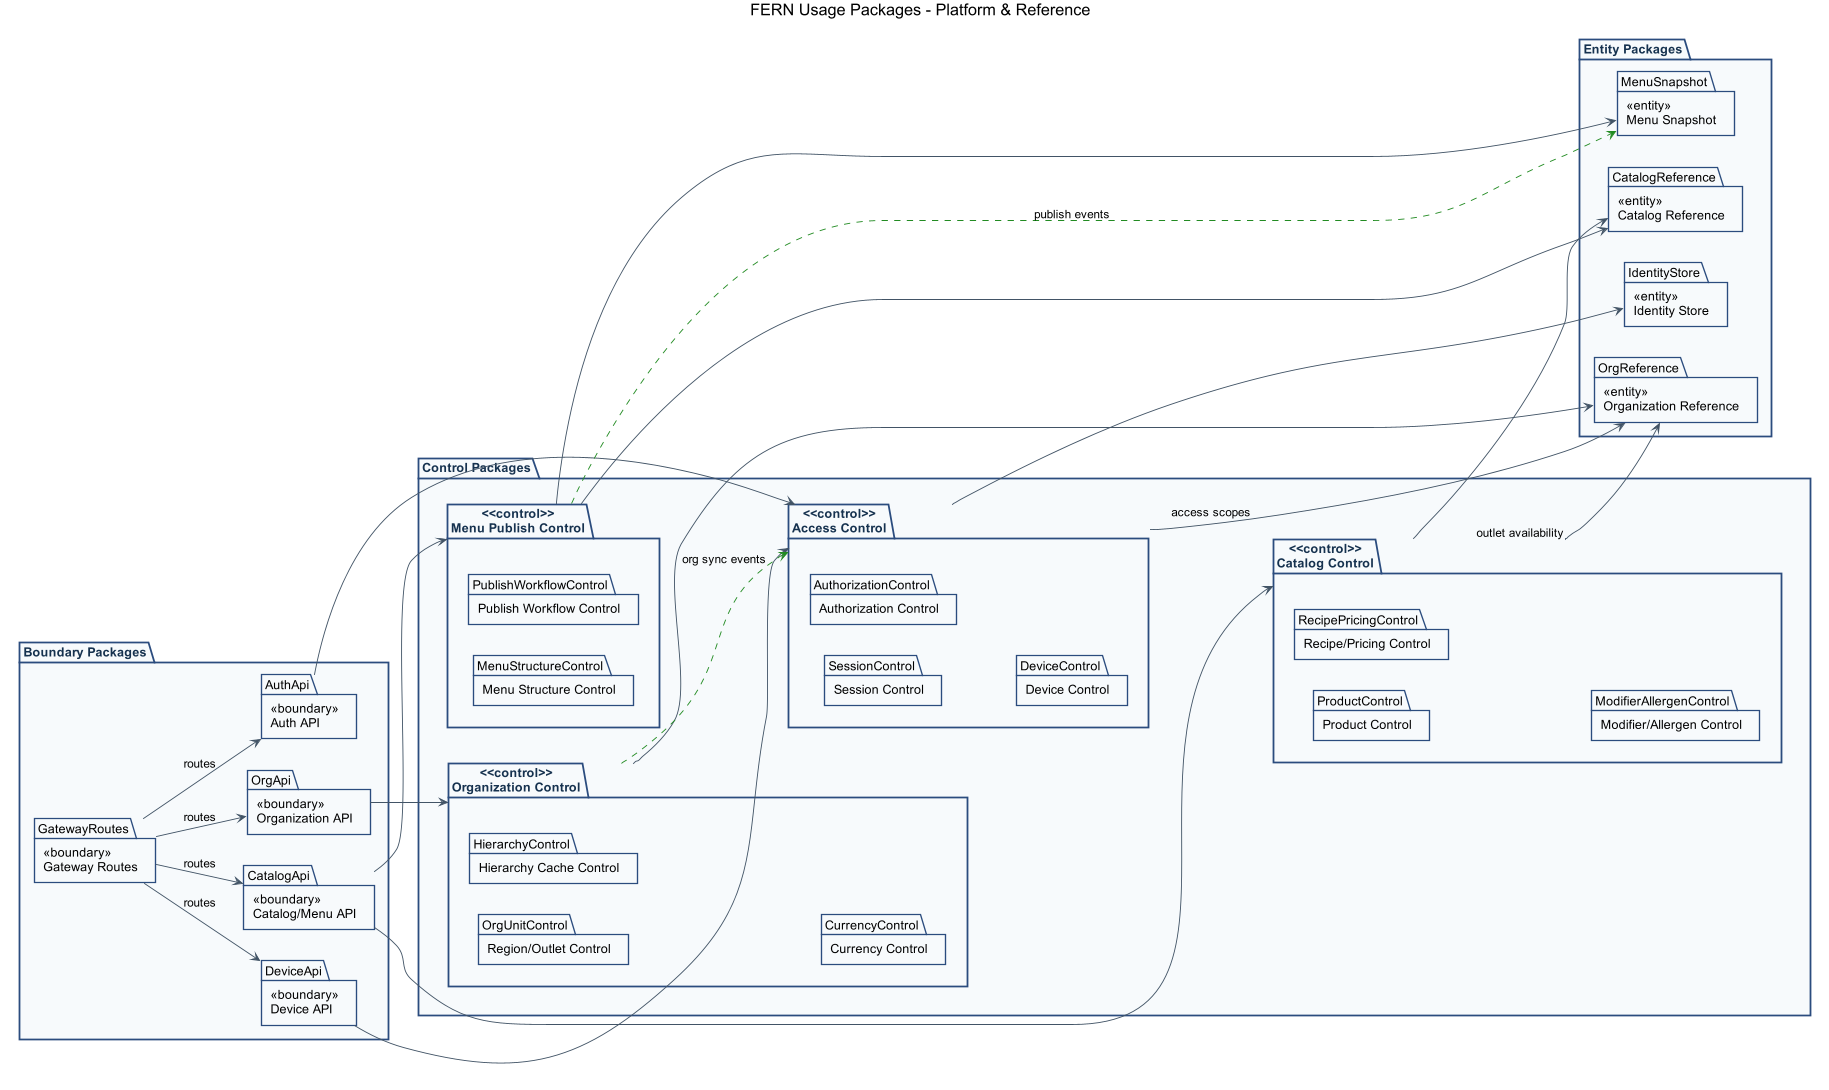

The diagram above was rendered by PlantUML. Its source (embedded in the PNG):
@startuml
title FERN Usage Packages - Platform & Reference
left to right direction
scale 0.9

skinparam shadowing false
skinparam packageStyle rectangle
skinparam backgroundColor #FFFFFF
skinparam defaultFontName Arial
skinparam package {
  BackgroundColor #F7FAFC
  BorderColor #2B4C7E
  FontColor #16324F
}
skinparam ArrowColor #425466

package "Boundary Packages" as Boundary {
  package "<<boundary>>\nGateway Routes" as GatewayRoutes
  package "<<boundary>>\nAuth API" as AuthApi
  package "<<boundary>>\nDevice API" as DeviceApi
  package "<<boundary>>\nOrganization API" as OrgApi
  package "<<boundary>>\nCatalog/Menu API" as CatalogApi
}

package "Control Packages" as Control {
  package "<<control>>\nAccess Control" as AccessControl {
    package "Session Control" as SessionControl
    package "Authorization Control" as AuthorizationControl
    package "Device Control" as DeviceControl
  }

  package "<<control>>\nOrganization Control" as OrganizationControl {
    package "Region/Outlet Control" as OrgUnitControl
    package "Hierarchy Cache Control" as HierarchyControl
    package "Currency Control" as CurrencyControl
  }

  package "<<control>>\nCatalog Control" as CatalogControl {
    package "Product Control" as ProductControl
    package "Recipe/Pricing Control" as RecipePricingControl
    package "Modifier/Allergen Control" as ModifierAllergenControl
  }

  package "<<control>>\nMenu Publish Control" as MenuControl {
    package "Menu Structure Control" as MenuStructureControl
    package "Publish Workflow Control" as PublishWorkflowControl
  }
}

package "Entity Packages" as Entities {
  package "<<entity>>\nIdentity Store" as IdentityStore
  package "<<entity>>\nOrganization Reference" as OrgReference
  package "<<entity>>\nCatalog Reference" as CatalogReference
  package "<<entity>>\nMenu Snapshot" as MenuSnapshot
}

GatewayRoutes --> AuthApi : routes
GatewayRoutes --> DeviceApi : routes
GatewayRoutes --> OrgApi : routes
GatewayRoutes --> CatalogApi : routes

AuthApi --> AccessControl
DeviceApi --> AccessControl
OrgApi --> OrganizationControl
CatalogApi --> CatalogControl
CatalogApi --> MenuControl

AccessControl --> IdentityStore
AccessControl --> OrgReference : access scopes
OrganizationControl --> OrgReference
CatalogControl --> CatalogReference
CatalogControl --> OrgReference : outlet availability
MenuControl --> CatalogReference
MenuControl --> MenuSnapshot

OrganizationControl -[#228B22,dashed]-> AccessControl : org sync events
MenuControl -[#228B22,dashed]-> MenuSnapshot : publish events

@enduml